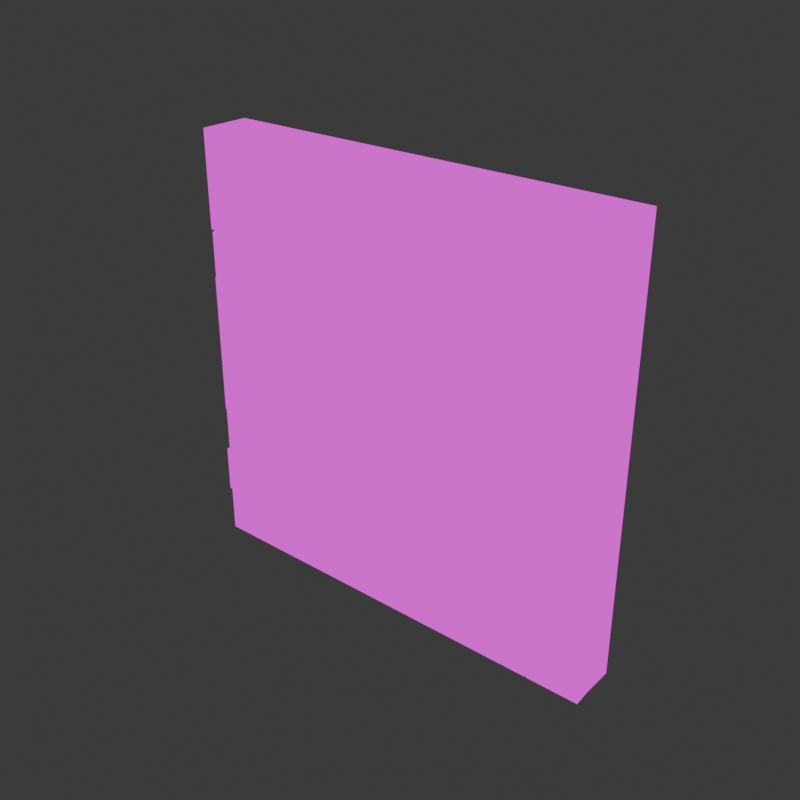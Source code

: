 # Source: Wall.blend  (saved by Blender 4.0.36; exported with 4.5.12 LTS)
import bpy
from mathutils import Matrix  # noqa: F401  (used for matrix-valued properties, if any)

bpy.ops.wm.read_factory_settings(use_empty=True)
scene = bpy.context.scene
scene.name = 'Scene'

# ---- collections
col_collection = bpy.data.collections.new('Collection'); scene.collection.children.link(col_collection)

# ---- images (referenced by path relative to the original .blend; pixels are not part of the script)
import os
ASSET_DIR = os.environ.get("B2B_ASSET_DIR", "")  # directory of the original .blend (textures are referenced by path, not embedded)
HERE = os.path.dirname(os.path.abspath(__file__))  # packed textures are extracted next to this script under _unpacked/

def load_image(name, relpath, width, height, colorspace="sRGB"):
    """Load a texture the original file referenced (path relative to the .blend, or extracted next to this script)."""
    p = next((c for c in (os.path.join(HERE, relpath), os.path.join(ASSET_DIR, relpath)) if relpath and os.path.exists(c)), "")
    if p:
        img = bpy.data.images.load(p, check_existing=True)
        img.name = name
    else:  # same state as the original file: an image datablock whose file is absent (Cycles renders it pink)
        img = bpy.data.images.new(name, width, height)
        img.source = "FILE"
        img.filepath = "//" + (relpath or name)
    img.colorspace_settings.name = colorspace
    return img
img_material_base_color_png = load_image('Material_Base_color.png', 'Material_Base_color.png', 1024, 1024, 'sRGB')

# ---- materials (node trees are filled in below, after node groups)
mat_material = bpy.data.materials.new('Material')
mat_material.alpha_threshold = 0.0
mat_material.use_transparent_shadow = False
mat_material.roughness = 0.5
mat_material.line_color = (0.0, 0.0, 0.0, 1.0)

# ---- material node trees
mat_material.use_nodes = True; mat_material.node_tree.nodes.clear()
_N = mat_material.node_tree.nodes; _L = mat_material.node_tree.links
n0 = _N.new('ShaderNodeOutputMaterial'); n0.name = 'Material Output'; n0.location = (300, 300)
n1 = _N.new('ShaderNodeEmission'); n1.name = 'Emission'; n1.location = (10, 300)
n2 = _N.new('ShaderNodeTexImage'); n2.name = 'Image Texture'; n2.location = (-280, 280)
n2.image = img_material_base_color_png
n2.interpolation = 'Closest'
_L.new(n1.outputs[0], n0.inputs[0])
_L.new(n2.outputs[0], n1.inputs[0])
n0.is_active_output = True

# ---- world
world_world = bpy.data.worlds.new('World'); scene.world = world_world
world_world.use_nodes = True; world_world.node_tree.nodes.clear()
_N = world_world.node_tree.nodes; _L = world_world.node_tree.links
n0 = _N.new('ShaderNodeOutputWorld'); n0.name = 'World Output'; n0.location = (300, 300)
n1 = _N.new('ShaderNodeBackground'); n1.name = 'Background'; n1.location = (10, 300)
n1.inputs[0].default_value = (0.05088, 0.05088, 0.05088, 1.0)
_L.new(n1.outputs[0], n0.inputs[0])
n0.is_active_output = True
world_world.color = (0.05088, 0.05088, 0.05088)
world_world.use_sun_shadow = False
world_world.sun_shadow_jitter_overblur = 0.0

# ---- meshes
me_cube = bpy.data.meshes.new('Cube')
me_cube.from_pydata([(5.971, 0.7553, 5.984), (5.971, 0.7553, -5.986), (5.971, -0.1774, 5.984), (5.971, -0.1774, -5.986), (-5.971, 0.7553, 5.984), (-5.971, 0.7553, -5.986), (-5.971, -0.1774, 5.984), (-5.971, -0.1774, -5.986), (4.478, 0.7553, -5.986), (2.986, 0.7553, -5.986), (1.493, 0.7553, -5.986), (-2.384e-07, 0.7553, -5.986), (-1.493, 0.7553, -5.986), (-2.986, 0.7553, -5.986), (-4.478, 0.7553, -5.986), (4.478, -0.1774, 5.984), (2.986, -0.1774, 5.984), (1.493, -0.1774, 5.984), (-2.384e-07, -0.1774, 5.984), (-1.493, -0.1774, 5.984), (-2.986, -0.1774, 5.984), (-4.478, -0.1774, 5.984), (-4.478, -0.1774, -5.986), (-2.986, -0.1774, -5.986), (-1.493, -0.1774, -5.986), (2.384e-07, -0.1774, -5.986), (1.493, -0.1774, -5.986), (2.986, -0.1774, -5.986), (4.478, -0.1774, -5.986), (-4.478, 0.7553, 5.984), (-2.986, 0.7553, 5.984), (-1.493, 0.7553, 5.984), (2.384e-07, 0.7553, 5.984), (1.493, 0.7553, 5.984), (2.986, 0.7553, 5.984), (4.478, 0.7553, 5.984), (5.971, 0.7553, 4.654), (5.971, 0.7553, 3.324), (5.971, 0.7553, 1.994), (5.971, 0.7553, 0.6637), (5.971, 0.7553, -0.6663), (5.971, 0.7553, -1.996), (5.971, 0.7553, -3.326), (5.971, 0.7553, -4.656), (-5.971, -0.1774, -4.656), (-5.971, -0.1774, -3.326), (-5.971, -0.1774, -1.996), (-5.971, -0.1774, -0.6663), (-5.971, -0.1774, 0.6637), (-5.971, -0.1774, 1.994), (-5.971, -0.1774, 3.324), (-5.971, -0.1774, 4.654), (5.971, -0.1774, 4.654), (5.971, -0.1774, 3.324), (5.971, -0.1774, 1.994), (5.971, -0.1774, 0.6637), (5.971, -0.1774, -0.6663), (5.971, -0.1774, -1.996), (5.971, -0.1774, -3.326), (5.971, -0.1774, -4.656), (-5.971, 0.7553, 4.654), (-5.971, 0.7553, 3.324), (-5.971, 0.7553, 1.994), (-5.971, 0.7553, 0.6637), (-5.971, 0.7553, -0.6663), (-5.971, 0.7553, -1.996), (-5.971, 0.7553, -3.326), (-5.971, 0.7553, -4.656), (-4.883, 0.7553, 4.983), (-4.478, 0.7553, 3.324), (-4.748, 0.7553, 2.11), (-4.382, 0.7553, 0.9151), (-4.401, 0.7553, -0.9951), (-4.633, 0.7553, -1.861), (-4.266, 0.7553, -3.172), (-4.671, 0.7553, -4.85), (-2.986, 0.7553, 4.654), (-2.6, 0.7553, 3.556), (-2.986, 0.7553, 1.994), (-2.986, 0.7553, 0.6637), (-3.005, 0.7553, -0.5116), (-2.986, 0.7553, -1.784), (-2.87, 0.7553, -3.056), (-2.986, 0.7553, -4.656), (-1.281, 0.7553, 4.847), (-1.493, 0.7553, 3.324), (-1.493, 0.7553, 1.994), (-1.666, 0.7553, 0.9151), (-1.396, 0.7553, -0.4923), (-1.763, 0.7553, -1.784), (-1.493, 0.7553, -3.326), (-1.666, 0.7553, -4.83), (0.3087, 0.7553, 4.886), (1.322e-07, 0.7553, 3.324), (-0.3859, 0.7553, 1.704), (2.701e-08, 0.7553, 0.6637), (-2.701e-08, 0.7553, -0.6663), (0.1737, 0.7553, -1.803), (-1.322e-07, 0.7553, -3.326), (-1.853e-07, 0.7553, -4.656), (1.493, 0.7553, 4.654), (1.686, 0.7553, 3.672), (1.493, 0.7553, 1.994), (1.493, 0.7553, 0.6637), (1.281, 0.7553, -0.8597), (1.647, 0.7553, -2.074), (1.493, 0.7553, -3.326), (1.281, 0.7553, -4.753), (3.121, 0.7553, 5.002), (2.986, 0.7553, 3.324), (2.986, 0.7553, 1.994), (2.87, 0.7553, 0.7991), (3.178, 0.7553, -0.7824), (2.986, 0.7553, -1.996), (2.657, 0.7553, -3.036), (2.986, 0.7553, -4.656), (4.498, 0.7553, 4.46), (4.478, 0.7553, 3.324), (4.247, 0.7553, 2.187), (4.691, 0.7553, 1.07), (4.478, 0.7553, -0.6663), (4.305, 0.7553, -2.093), (4.478, 0.7553, -3.326), (4.671, 0.7553, -4.792), (4.498, -0.1774, 4.46), (4.478, -0.1774, 3.324), (4.247, -0.1774, 2.187), (4.691, -0.1774, 1.07), (4.478, -0.1774, -0.6663), (4.305, -0.1774, -2.093), (4.478, -0.1774, -3.326), (4.671, -0.1774, -4.792), (3.121, -0.1774, 5.002), (2.986, -0.1774, 3.324), (2.986, -0.1774, 1.994), (2.87, -0.1774, 0.7991), (3.178, -0.1774, -0.7824), (2.986, -0.1774, -1.996), (2.657, -0.1774, -3.036), (2.986, -0.1774, -4.656), (1.493, -0.1774, 4.654), (1.686, -0.1774, 3.672), (1.493, -0.1774, 1.994), (1.493, -0.1774, 0.6637), (1.281, -0.1774, -0.8597), (1.647, -0.1774, -2.074), (1.493, -0.1774, -3.326), (1.281, -0.1774, -4.753), (0.3087, -0.1774, 4.886), (-1.322e-07, -0.1774, 3.324), (-0.3859, -0.1774, 1.704), (-2.701e-08, -0.1774, 0.6637), (2.701e-08, -0.1774, -0.6663), (0.1737, -0.1774, -1.803), (1.322e-07, -0.1774, -3.326), (1.853e-07, -0.1774, -4.656), (-1.281, -0.1774, 4.847), (-1.493, -0.1774, 3.324), (-1.493, -0.1774, 1.994), (-1.666, -0.1774, 0.9151), (-1.396, -0.1774, -0.4923), (-1.763, -0.1774, -1.784), (-1.493, -0.1774, -3.326), (-1.666, -0.1774, -4.83), (-2.986, -0.1774, 4.654), (-2.6, -0.1774, 3.556), (-2.986, -0.1774, 1.994), (-2.986, -0.1774, 0.6637), (-3.005, -0.1774, -0.5116), (-2.986, -0.1774, -1.784), (-2.87, -0.1774, -3.056), (-2.986, -0.1774, -4.656), (-4.883, -0.1774, 4.983), (-4.478, -0.1774, 3.324), (-4.748, -0.1774, 2.11), (-4.382, -0.1774, 0.9151), (-4.401, -0.1774, -0.9951), (-4.633, -0.1774, -1.861), (-4.266, -0.1774, -3.172), (-4.671, -0.1774, -4.85), (-4.883, -0.6513, 4.983), (-4.478, -0.6513, 5.984), (-5.971, -0.6513, 5.984), (-5.971, -0.6513, 4.654), (5.971, -0.6513, 4.654), (5.971, -0.6513, 5.984), (4.478, -0.6513, 5.984), (4.498, -0.6513, 4.46), (4.498, -0.6513, 4.46), (4.478, -0.6513, 5.984), (2.986, -0.6513, 5.984), (3.121, -0.6513, 5.002), (3.121, -0.6513, 5.002), (2.986, -0.6513, 5.984), (1.493, -0.6513, 5.984), (1.493, -0.6513, 4.654), (1.493, -0.6513, 4.654), (1.493, -0.6513, 5.984), (-2.375e-07, -0.6513, 5.984), (0.3087, -0.6513, 4.886), (0.3087, -0.6513, 4.886), (-2.384e-07, -0.6513, 5.984), (-1.493, -0.6513, 5.984), (-1.281, -0.6513, 4.847), (-1.281, -0.6513, 4.847), (-1.493, -0.6513, 5.984), (-2.986, -0.6513, 5.984), (-2.986, -0.6513, 4.654), (-2.986, -0.6513, 4.654), (-2.986, -0.6513, 5.984), (-4.478, -0.6513, 5.984), (-4.883, -0.6513, 4.983), (-2.986, -0.6513, -5.986), (-2.986, -0.6513, -4.656), (-4.671, -0.6513, -4.85), (-4.478, -0.6513, -5.986), (-1.493, -0.6513, -5.986), (-1.666, -0.6513, -4.83), (-2.986, -0.6513, -4.656), (-2.986, -0.6513, -5.986), (2.375e-07, -0.6513, -5.986), (1.844e-07, -0.6513, -4.656), (-1.666, -0.6513, -4.83), (-1.493, -0.6513, -5.986), (1.493, -0.6513, -5.986), (1.281, -0.6513, -4.753), (1.853e-07, -0.6513, -4.656), (2.384e-07, -0.6513, -5.986), (2.986, -0.6513, -5.986), (2.986, -0.6513, -4.656), (1.281, -0.6513, -4.753), (1.493, -0.6513, -5.986), (4.478, -0.6513, -5.986), (4.671, -0.6513, -4.792), (2.986, -0.6513, -4.656), (2.986, -0.6513, -5.986), (6.003, -0.6513, -5.986), (6.003, -0.6513, -4.656), (4.703, -0.6513, -4.792), (4.51, -0.6513, -5.986), (5.971, -0.6513, -4.656), (5.971, -0.6513, -3.326), (4.478, -0.6513, -3.326), (4.671, -0.6513, -4.792), (5.923, -0.6513, -3.294), (5.923, -0.6513, -1.964), (4.256, -0.6513, -2.06), (4.43, -0.6513, -3.294), (5.923, -0.6513, -1.931), (5.923, -0.6513, -0.6011), (4.43, -0.6513, -0.6011), (4.256, -0.6513, -2.028), (5.971, -0.6513, -0.6663), (5.971, -0.6513, 0.6637), (4.691, -0.6513, 1.07), (4.478, -0.6513, -0.6663), (6.019, -0.6513, 0.5985), (6.019, -0.6513, 1.929), (4.295, -0.6513, 2.122), (4.739, -0.6513, 1.005), (5.971, -0.6513, 1.994), (5.971, -0.6513, 3.324), (4.478, -0.6513, 3.324), (4.247, -0.6513, 2.187), (5.923, -0.6513, 3.324), (5.923, -0.6513, 4.654), (4.449, -0.6513, 4.46), (4.43, -0.6513, 3.324), (-4.478, -0.6513, -5.986), (-4.671, -0.6513, -4.85), (-5.971, -0.6513, -4.656), (-5.971, -0.6513, -5.986), (-4.752, -0.6513, -4.85), (-4.346, -0.6513, -3.172), (-6.051, -0.6513, -3.326), (-6.051, -0.6513, -4.656), (-4.234, -0.6513, -3.172), (-4.6, -0.6513, -1.861), (-5.939, -0.6513, -1.996), (-5.939, -0.6513, -3.326), (-4.633, -0.6513, -1.861), (-4.401, -0.6513, -0.9951), (-5.971, -0.6513, -0.6663), (-5.971, -0.6513, -1.996), (-4.401, -0.6513, -0.9625), (-4.382, -0.6513, 0.9477), (-5.971, -0.6513, 0.6963), (-5.971, -0.6513, -0.6337), (-4.382, -0.6513, 0.9151), (-4.748, -0.6513, 2.11), (-5.971, -0.6513, 1.994), (-5.971, -0.6513, 0.6637), (-4.716, -0.6513, 2.045), (-4.446, -0.6513, 3.259), (-5.939, -0.6513, 3.259), (-5.939, -0.6513, 1.929), (-4.478, -0.6513, 3.324), (-4.883, -0.6513, 4.983), (-5.971, -0.6513, 4.654), (-5.971, -0.6513, 3.324), (-2.977, -0.4834, -4.702), (-2.861, -0.4834, -3.101), (-4.257, -0.4834, -3.217), (-4.662, -0.4834, -4.896), (-2.87, -0.4395, -3.056), (-2.986, -0.4395, -1.784), (-4.633, -0.4395, -1.861), (-4.266, -0.4395, -3.172), (-2.986, -0.4395, -1.784), (-3.005, -0.4395, -0.5116), (-4.401, -0.4395, -0.9951), (-4.633, -0.4395, -1.861), (-3.005, -0.4395, -0.5116), (-2.986, -0.4395, 0.6637), (-4.382, -0.4395, 0.9151), (-4.401, -0.4395, -0.9951), (-2.948, -0.4705, 0.6004), (-2.948, -0.4705, 1.93), (-4.711, -0.4705, 2.046), (-4.345, -0.4705, 0.8518), (-2.986, -0.4395, 1.994), (-2.6, -0.4395, 3.556), (-4.478, -0.4395, 3.324), (-4.748, -0.4395, 2.11), (-2.6, -0.4395, 3.556), (-2.986, -0.4395, 4.654), (-4.883, -0.4395, 4.983), (-4.478, -0.4395, 3.324), (-1.666, -0.4395, -4.83), (-1.493, -0.4395, -3.326), (-2.87, -0.4395, -3.056), (-2.986, -0.4395, -4.656), (-1.536, -0.5137, 3.304), (-1.323, -0.5137, 4.828), (-3.028, -0.5137, 4.634), (-2.642, -0.5137, 3.536), (-0.013, -0.4549, -4.656), (-0.013, -0.4549, -3.326), (-1.506, -0.4549, -3.326), (-1.679, -0.4549, -4.83), (-1.322e-07, -0.4395, 3.324), (0.3087, -0.4395, 4.886), (-1.281, -0.4395, 4.847), (-1.493, -0.4395, 3.324), (1.281, -0.4395, -4.753), (1.493, -0.4395, -3.326), (1.322e-07, -0.4395, -3.326), (1.853e-07, -0.4395, -4.656), (1.653, -0.4788, 3.672), (1.46, -0.4788, 4.654), (0.2756, -0.4788, 4.886), (-0.03308, -0.4788, 3.324), (2.956, -0.5239, -4.698), (2.628, -0.5239, -3.078), (1.464, -0.5239, -3.368), (1.251, -0.5239, -4.795), (2.986, -0.4395, 3.324), (3.121, -0.4395, 5.002), (1.493, -0.4395, 4.654), (1.686, -0.4395, 3.672), (4.671, -0.4395, -4.792), (4.478, -0.4395, -3.326), (2.657, -0.4395, -3.036), (2.986, -0.4395, -4.656), (4.45, -0.5201, -3.366), (4.277, -0.5201, -2.133), (2.958, -0.5201, -2.036), (2.63, -0.5201, -3.076), (4.305, -0.4395, -2.093), (4.478, -0.4395, -0.6663), (3.178, -0.4395, -0.7824), (2.986, -0.4395, -1.996), (4.452, -0.5161, -0.7043), (4.664, -0.5161, 1.032), (2.843, -0.5161, 0.7611), (3.152, -0.5161, -0.8203), (4.691, -0.4395, 1.07), (4.247, -0.4395, 2.187), (2.986, -0.4395, 1.994), (2.87, -0.4395, 0.7991), (4.332, -0.4021, 2.133), (4.564, -0.4021, 3.269), (3.071, -0.4021, 3.269), (3.071, -0.4021, 1.939), (4.478, -0.4395, 3.324), (4.498, -0.4395, 4.46), (3.121, -0.4395, 5.002), (2.986, -0.4395, 3.324), (-1.493, -0.3421, -3.326), (-1.763, -0.3421, -1.784), (-2.986, -0.3421, -1.784), (-2.87, -0.3421, -3.056), (-1.763, -0.4711, -1.784), (-1.396, -0.4711, -0.4923), (-3.005, -0.4711, -0.5116), (-2.986, -0.4711, -1.784), (-1.396, -0.3421, -0.4923), (-1.666, -0.3421, 0.9151), (-2.986, -0.3421, 0.6637), (-3.005, -0.3421, -0.5116), (-1.666, -0.6134, 0.9151), (-1.493, -0.6134, 1.994), (-2.986, -0.6134, 1.994), (-2.986, -0.6134, 0.6637), (-1.493, -0.3421, 1.994), (-1.493, -0.3421, 3.324), (-2.6, -0.3421, 3.556), (-2.986, -0.3421, 1.994), (1.322e-07, -0.6712, -3.326), (0.1737, -0.6712, -1.803), (-1.763, -0.6712, -1.784), (-1.493, -0.6712, -3.326), (0.1737, -0.3421, -1.803), (2.701e-08, -0.3421, -0.6663), (-1.396, -0.3421, -0.4923), (-1.763, -0.3421, -1.784), (2.701e-08, -0.6782, -0.6663), (-2.608e-08, -0.6782, 0.6637), (-1.666, -0.6782, 0.9151), (-1.396, -0.6782, -0.4923), (-2.608e-08, -0.3421, 0.6637), (-0.3859, -0.3421, 1.704), (-1.493, -0.3421, 1.994), (-1.666, -0.3421, 0.9151), (-0.3859, -0.6275, 1.704), (-1.322e-07, -0.6275, 3.324), (-1.493, -0.6275, 3.324), (-1.493, -0.6275, 1.994), (1.493, -0.3421, -3.326), (1.647, -0.3421, -2.074), (0.1737, -0.3421, -1.803), (1.322e-07, -0.3421, -3.326), (1.647, -0.8719, -2.074), (1.281, -0.8719, -0.8597), (2.701e-08, -0.8719, -0.6663), (0.1737, -0.8719, -1.803), (1.281, -0.3421, -0.8597), (1.493, -0.3421, 0.6637), (-2.608e-08, -0.3421, 0.6637), (2.701e-08, -0.3421, -0.6663), (1.493, -0.3421, 0.6637), (1.493, -0.3421, 1.994), (-0.3859, -0.3421, 1.704), (-2.701e-08, -0.3421, 0.6637), (1.493, -0.6272, 1.994), (1.686, -0.6272, 3.672), (-1.332e-07, -0.6272, 3.324), (-0.3859, -0.6272, 1.704), (2.657, -0.3421, -3.036), (2.986, -0.3421, -1.996), (1.647, -0.3421, -2.074), (1.493, -0.3421, -3.326), (2.986, -0.5936, -1.996), (3.178, -0.5936, -0.7824), (1.281, -0.5936, -0.8597), (1.647, -0.5936, -2.074), (3.178, -0.5613, -0.7824), (2.87, -0.5613, 0.7991), (1.493, -0.5613, 0.6637), (1.281, -0.5613, -0.8597), (2.87, -0.4936, 0.7991), (2.986, -0.4936, 1.994), (1.493, -0.4936, 1.994), (1.493, -0.4936, 0.6637), (2.986, -0.3421, 1.994), (2.986, -0.3421, 3.324), (1.686, -0.3421, 3.672), (1.493, -0.3421, 1.994)], [], [(29, 4, 6, 21), (51, 6, 4, 60), (8, 1, 3, 28), (36, 0, 2, 52), (116, 35, 0, 36), (60, 4, 29, 68), (68, 29, 30, 76), (76, 30, 31, 84), (84, 31, 32, 92), (92, 32, 33, 100), (100, 33, 34, 108), (108, 34, 35, 116), (5, 14, 22, 7), (14, 13, 23, 22), (13, 12, 24, 23), (12, 11, 25, 24), (11, 10, 26, 25), (10, 9, 27, 26), (9, 8, 28, 27), (0, 35, 15, 2), (35, 34, 16, 15), (34, 33, 17, 16), (33, 32, 18, 17), (32, 31, 19, 18), (31, 30, 20, 19), (30, 29, 21, 20), (9, 115, 123, 8), (115, 114, 122, 123), (114, 113, 121, 122), (113, 112, 120, 121), (112, 111, 119, 120), (111, 110, 118, 119), (110, 109, 117, 118), (109, 108, 116, 117), (10, 107, 115, 9), (107, 106, 114, 115), (106, 105, 113, 114), (105, 104, 112, 113), (104, 103, 111, 112), (103, 102, 110, 111), (102, 101, 109, 110), (101, 100, 108, 109), (11, 99, 107, 10), (99, 98, 106, 107), (98, 97, 105, 106), (97, 96, 104, 105), (96, 95, 103, 104), (95, 94, 102, 103), (94, 93, 101, 102), (93, 92, 100, 101), (12, 91, 99, 11), (91, 90, 98, 99), (90, 89, 97, 98), (89, 88, 96, 97), (88, 87, 95, 96), (87, 86, 94, 95), (86, 85, 93, 94), (85, 84, 92, 93), (13, 83, 91, 12), (83, 82, 90, 91), (82, 81, 89, 90), (81, 80, 88, 89), (80, 79, 87, 88), (79, 78, 86, 87), (78, 77, 85, 86), (77, 76, 84, 85), (14, 75, 83, 13), (75, 74, 82, 83), (74, 73, 81, 82), (73, 72, 80, 81), (72, 71, 79, 80), (71, 70, 78, 79), (70, 69, 77, 78), (69, 68, 76, 77), (5, 67, 75, 14), (67, 66, 74, 75), (66, 65, 73, 74), (65, 64, 72, 73), (64, 63, 71, 72), (63, 62, 70, 71), (62, 61, 69, 70), (61, 60, 68, 69), (8, 123, 43, 1), (123, 122, 42, 43), (122, 121, 41, 42), (121, 120, 40, 41), (120, 119, 39, 40), (119, 118, 38, 39), (118, 117, 37, 38), (117, 116, 36, 37), (1, 43, 59, 3), (43, 42, 58, 59), (42, 41, 57, 58), (41, 40, 56, 57), (40, 39, 55, 56), (39, 38, 54, 55), (38, 37, 53, 54), (37, 36, 52, 53), (7, 44, 67, 5), (44, 45, 66, 67), (45, 46, 65, 66), (46, 47, 64, 65), (47, 48, 63, 64), (48, 49, 62, 63), (49, 50, 61, 62), (50, 51, 60, 61), (180, 181, 182, 183), (21, 181, 180, 172), (6, 182, 181, 21), (51, 183, 182, 6), (172, 180, 183, 51), (184, 185, 186, 187), (2, 185, 184, 52), (15, 186, 185, 2), (124, 187, 186, 15), (52, 184, 187, 124), (188, 189, 190, 191), (15, 189, 188, 124), (16, 190, 189, 15), (132, 191, 190, 16), (124, 188, 191, 132), (192, 193, 194, 195), (16, 193, 192, 132), (17, 194, 193, 16), (140, 195, 194, 17), (132, 192, 195, 140), (196, 197, 198, 199), (17, 197, 196, 140), (18, 198, 197, 17), (148, 199, 198, 18), (140, 196, 199, 148), (200, 201, 202, 203), (18, 201, 200, 148), (19, 202, 201, 18), (156, 203, 202, 19), (148, 200, 203, 156), (204, 205, 206, 207), (19, 205, 204, 156), (20, 206, 205, 19), (164, 207, 206, 20), (156, 204, 207, 164), (208, 209, 210, 211), (20, 209, 208, 164), (21, 210, 209, 20), (172, 211, 210, 21), (164, 208, 211, 172), (212, 213, 214, 215), (171, 213, 212, 23), (179, 214, 213, 171), (22, 215, 214, 179), (23, 212, 215, 22), (216, 217, 218, 219), (163, 217, 216, 24), (171, 218, 217, 163), (23, 219, 218, 171), (24, 216, 219, 23), (220, 221, 222, 223), (155, 221, 220, 25), (163, 222, 221, 155), (24, 223, 222, 163), (25, 220, 223, 24), (224, 225, 226, 227), (147, 225, 224, 26), (155, 226, 225, 147), (25, 227, 226, 155), (26, 224, 227, 25), (228, 229, 230, 231), (139, 229, 228, 27), (147, 230, 229, 139), (26, 231, 230, 147), (27, 228, 231, 26), (232, 233, 234, 235), (131, 233, 232, 28), (139, 234, 233, 131), (27, 235, 234, 139), (28, 232, 235, 27), (236, 237, 238, 239), (59, 237, 236, 3), (131, 238, 237, 59), (28, 239, 238, 131), (3, 236, 239, 28), (240, 241, 242, 243), (58, 241, 240, 59), (130, 242, 241, 58), (131, 243, 242, 130), (59, 240, 243, 131), (244, 245, 246, 247), (57, 245, 244, 58), (129, 246, 245, 57), (130, 247, 246, 129), (58, 244, 247, 130), (248, 249, 250, 251), (56, 249, 248, 57), (128, 250, 249, 56), (129, 251, 250, 128), (57, 248, 251, 129), (252, 253, 254, 255), (55, 253, 252, 56), (127, 254, 253, 55), (128, 255, 254, 127), (56, 252, 255, 128), (256, 257, 258, 259), (54, 257, 256, 55), (126, 258, 257, 54), (127, 259, 258, 126), (55, 256, 259, 127), (260, 261, 262, 263), (53, 261, 260, 54), (125, 262, 261, 53), (126, 263, 262, 125), (54, 260, 263, 126), (264, 265, 266, 267), (52, 265, 264, 53), (124, 266, 265, 52), (125, 267, 266, 124), (53, 264, 267, 125), (268, 269, 270, 271), (179, 269, 268, 22), (44, 270, 269, 179), (7, 271, 270, 44), (22, 268, 271, 7), (272, 273, 274, 275), (178, 273, 272, 179), (45, 274, 273, 178), (44, 275, 274, 45), (179, 272, 275, 44), (276, 277, 278, 279), (177, 277, 276, 178), (46, 278, 277, 177), (45, 279, 278, 46), (178, 276, 279, 45), (280, 281, 282, 283), (176, 281, 280, 177), (47, 282, 281, 176), (46, 283, 282, 47), (177, 280, 283, 46), (284, 285, 286, 287), (175, 285, 284, 176), (48, 286, 285, 175), (47, 287, 286, 48), (176, 284, 287, 47), (288, 289, 290, 291), (174, 289, 288, 175), (49, 290, 289, 174), (48, 291, 290, 49), (175, 288, 291, 48), (292, 293, 294, 295), (173, 293, 292, 174), (50, 294, 293, 173), (49, 295, 294, 50), (174, 292, 295, 49), (296, 297, 298, 299), (172, 297, 296, 173), (51, 298, 297, 172), (50, 299, 298, 51), (173, 296, 299, 50), (300, 301, 302, 303), (170, 301, 300, 171), (178, 302, 301, 170), (179, 303, 302, 178), (171, 300, 303, 179), (304, 305, 306, 307), (169, 305, 304, 170), (177, 306, 305, 169), (178, 307, 306, 177), (170, 304, 307, 178), (308, 309, 310, 311), (168, 309, 308, 169), (176, 310, 309, 168), (177, 311, 310, 176), (169, 308, 311, 177), (312, 313, 314, 315), (167, 313, 312, 168), (175, 314, 313, 167), (176, 315, 314, 175), (168, 312, 315, 176), (316, 317, 318, 319), (166, 317, 316, 167), (174, 318, 317, 166), (175, 319, 318, 174), (167, 316, 319, 175), (320, 321, 322, 323), (165, 321, 320, 166), (173, 322, 321, 165), (174, 323, 322, 173), (166, 320, 323, 174), (324, 325, 326, 327), (164, 325, 324, 165), (172, 326, 325, 164), (173, 327, 326, 172), (165, 324, 327, 173), (328, 329, 330, 331), (162, 329, 328, 163), (170, 330, 329, 162), (171, 331, 330, 170), (163, 328, 331, 171), (332, 333, 334, 335), (156, 333, 332, 157), (164, 334, 333, 156), (165, 335, 334, 164), (157, 332, 335, 165), (336, 337, 338, 339), (154, 337, 336, 155), (162, 338, 337, 154), (163, 339, 338, 162), (155, 336, 339, 163), (340, 341, 342, 343), (148, 341, 340, 149), (156, 342, 341, 148), (157, 343, 342, 156), (149, 340, 343, 157), (344, 345, 346, 347), (146, 345, 344, 147), (154, 346, 345, 146), (155, 347, 346, 154), (147, 344, 347, 155), (348, 349, 350, 351), (140, 349, 348, 141), (148, 350, 349, 140), (149, 351, 350, 148), (141, 348, 351, 149), (352, 353, 354, 355), (138, 353, 352, 139), (146, 354, 353, 138), (147, 355, 354, 146), (139, 352, 355, 147), (356, 357, 358, 359), (132, 357, 356, 133), (140, 358, 357, 132), (141, 359, 358, 140), (133, 356, 359, 141), (360, 361, 362, 363), (130, 361, 360, 131), (138, 362, 361, 130), (139, 363, 362, 138), (131, 360, 363, 139), (364, 365, 366, 367), (129, 365, 364, 130), (137, 366, 365, 129), (138, 367, 366, 137), (130, 364, 367, 138), (368, 369, 370, 371), (128, 369, 368, 129), (136, 370, 369, 128), (137, 371, 370, 136), (129, 368, 371, 137), (372, 373, 374, 375), (127, 373, 372, 128), (135, 374, 373, 127), (136, 375, 374, 135), (128, 372, 375, 136), (376, 377, 378, 379), (126, 377, 376, 127), (134, 378, 377, 126), (135, 379, 378, 134), (127, 376, 379, 135), (380, 381, 382, 383), (125, 381, 380, 126), (133, 382, 381, 125), (134, 383, 382, 133), (126, 380, 383, 134), (384, 385, 386, 387), (124, 385, 384, 125), (132, 386, 385, 124), (133, 387, 386, 132), (125, 384, 387, 133), (388, 389, 390, 391), (161, 389, 388, 162), (169, 390, 389, 161), (170, 391, 390, 169), (162, 388, 391, 170), (392, 393, 394, 395), (160, 393, 392, 161), (168, 394, 393, 160), (169, 395, 394, 168), (161, 392, 395, 169), (396, 397, 398, 399), (159, 397, 396, 160), (167, 398, 397, 159), (168, 399, 398, 167), (160, 396, 399, 168), (400, 401, 402, 403), (158, 401, 400, 159), (166, 402, 401, 158), (167, 403, 402, 166), (159, 400, 403, 167), (404, 405, 406, 407), (157, 405, 404, 158), (165, 406, 405, 157), (166, 407, 406, 165), (158, 404, 407, 166), (408, 409, 410, 411), (153, 409, 408, 154), (161, 410, 409, 153), (162, 411, 410, 161), (154, 408, 411, 162), (412, 413, 414, 415), (152, 413, 412, 153), (160, 414, 413, 152), (161, 415, 414, 160), (153, 412, 415, 161), (416, 417, 418, 419), (151, 417, 416, 152), (159, 418, 417, 151), (160, 419, 418, 159), (152, 416, 419, 160), (420, 421, 422, 423), (150, 421, 420, 151), (158, 422, 421, 150), (159, 423, 422, 158), (151, 420, 423, 159), (424, 425, 426, 427), (149, 425, 424, 150), (157, 426, 425, 149), (158, 427, 426, 157), (150, 424, 427, 158), (428, 429, 430, 431), (145, 429, 428, 146), (153, 430, 429, 145), (154, 431, 430, 153), (146, 428, 431, 154), (432, 433, 434, 435), (144, 433, 432, 145), (152, 434, 433, 144), (153, 435, 434, 152), (145, 432, 435, 153), (436, 437, 438, 439), (143, 437, 436, 144), (151, 438, 437, 143), (152, 439, 438, 151), (144, 436, 439, 152), (440, 441, 442, 443), (142, 441, 440, 143), (150, 442, 441, 142), (151, 443, 442, 150), (143, 440, 443, 151), (444, 445, 446, 447), (141, 445, 444, 142), (149, 446, 445, 141), (150, 447, 446, 149), (142, 444, 447, 150), (448, 449, 450, 451), (137, 449, 448, 138), (145, 450, 449, 137), (146, 451, 450, 145), (138, 448, 451, 146), (452, 453, 454, 455), (136, 453, 452, 137), (144, 454, 453, 136), (145, 455, 454, 144), (137, 452, 455, 145), (456, 457, 458, 459), (135, 457, 456, 136), (143, 458, 457, 135), (144, 459, 458, 143), (136, 456, 459, 144), (460, 461, 462, 463), (134, 461, 460, 135), (142, 462, 461, 134), (143, 463, 462, 142), (135, 460, 463, 143), (464, 465, 466, 467), (133, 465, 464, 134), (141, 466, 465, 133), (142, 467, 466, 141), (134, 464, 467, 142)])
_uv = me_cube.uv_layers.new(name='UVMap')
_uv.uv.foreach_set('vector', [0.4068, 0.2217, 0.3646, 0.2217, 0.3646, 0.1953, 0.4068, 0.1953, 0.4022, 0.09297, 0.3646, 0.09297, 0.3646, 0.06659, 0.4022, 0.06659, 0.6602, 0.008934, 0.7024, 0.008934, 0.7024, 0.03532, 0.6602, 0.03532, 0.4022, 0.164, 0.3646, 0.164, 0.3646, 0.1377, 0.4022, 0.1377, 0.305, 0.05203, 0.3045, 0.008934, 0.3467, 0.008934, 0.3467, 0.04655, 0.008934, 0.04655, 0.008934, 0.008934, 0.05116, 0.008934, 0.0397, 0.03725, 0.0397, 0.03725, 0.05116, 0.008934, 0.09338, 0.008934, 0.09338, 0.04655, 0.09338, 0.04655, 0.09338, 0.008934, 0.1356, 0.008934, 0.1416, 0.04108, 0.1416, 0.04108, 0.1356, 0.008934, 0.1778, 0.008934, 0.1866, 0.03999, 0.1866, 0.03999, 0.1778, 0.008934, 0.2201, 0.008934, 0.2201, 0.04655, 0.2201, 0.04655, 0.2201, 0.008934, 0.2623, 0.008934, 0.2661, 0.03671, 0.2661, 0.03671, 0.2623, 0.008934, 0.3045, 0.008934, 0.305, 0.05203, 0.3646, 0.008934, 0.4068, 0.008934, 0.4068, 0.03532, 0.3646, 0.03532, 0.4068, 0.008934, 0.449, 0.008934, 0.449, 0.03532, 0.4068, 0.03532, 0.449, 0.008934, 0.4913, 0.008934, 0.4913, 0.03532, 0.449, 0.03532, 0.4913, 0.008934, 0.5335, 0.008934, 0.5335, 0.03532, 0.4913, 0.03532, 0.5335, 0.008934, 0.5757, 0.008934, 0.5757, 0.03532, 0.5335, 0.03532, 0.5757, 0.008934, 0.6179, 0.008934, 0.6179, 0.03532, 0.5757, 0.03532, 0.6179, 0.008934, 0.6602, 0.008934, 0.6602, 0.03532, 0.6179, 0.03532, 0.7024, 0.2217, 0.6602, 0.2217, 0.6602, 0.1953, 0.7024, 0.1953, 0.6602, 0.2217, 0.6179, 0.2217, 0.6179, 0.1953, 0.6602, 0.1953, 0.6179, 0.2217, 0.5757, 0.2217, 0.5757, 0.1953, 0.6179, 0.1953, 0.5757, 0.2217, 0.5335, 0.2217, 0.5335, 0.1953, 0.5757, 0.1953, 0.5335, 0.2217, 0.4913, 0.2217, 0.4913, 0.1953, 0.5335, 0.1953, 0.4913, 0.2217, 0.449, 0.2217, 0.449, 0.1953, 0.4913, 0.1953, 0.449, 0.2217, 0.4068, 0.2217, 0.4068, 0.1953, 0.449, 0.1953, 0.2623, 0.3475, 0.2623, 0.3099, 0.31, 0.3137, 0.3045, 0.3475, 0.2623, 0.3099, 0.253, 0.2641, 0.3045, 0.2723, 0.31, 0.3137, 0.253, 0.2641, 0.2623, 0.2347, 0.2996, 0.2374, 0.3045, 0.2723, 0.2623, 0.2347, 0.2677, 0.2003, 0.3045, 0.197, 0.2996, 0.2374, 0.2677, 0.2003, 0.259, 0.1556, 0.3105, 0.1479, 0.3045, 0.197, 0.259, 0.1556, 0.2623, 0.1218, 0.298, 0.1163, 0.3105, 0.1479, 0.2623, 0.1218, 0.2623, 0.08418, 0.3045, 0.08418, 0.298, 0.1163, 0.2623, 0.08418, 0.2661, 0.03671, 0.305, 0.05203, 0.3045, 0.08418, 0.2201, 0.3475, 0.2141, 0.3126, 0.2623, 0.3099, 0.2623, 0.3475, 0.2141, 0.3126, 0.2201, 0.2723, 0.253, 0.2641, 0.2623, 0.3099, 0.2201, 0.2723, 0.2244, 0.2368, 0.2623, 0.2347, 0.253, 0.2641, 0.2244, 0.2368, 0.2141, 0.2025, 0.2677, 0.2003, 0.2623, 0.2347, 0.2141, 0.2025, 0.2201, 0.1594, 0.259, 0.1556, 0.2677, 0.2003, 0.2201, 0.1594, 0.2201, 0.1218, 0.2623, 0.1218, 0.259, 0.1556, 0.2201, 0.1218, 0.2255, 0.07433, 0.2623, 0.08418, 0.2623, 0.1218, 0.2255, 0.07433, 0.2201, 0.04655, 0.2661, 0.03671, 0.2623, 0.08418, 0.1778, 0.3475, 0.1778, 0.3099, 0.2141, 0.3126, 0.2201, 0.3475, 0.1778, 0.3099, 0.1778, 0.2723, 0.2201, 0.2723, 0.2141, 0.3126, 0.1778, 0.2723, 0.1827, 0.2292, 0.2244, 0.2368, 0.2201, 0.2723, 0.1827, 0.2292, 0.1778, 0.197, 0.2141, 0.2025, 0.2244, 0.2368, 0.1778, 0.197, 0.1778, 0.1594, 0.2201, 0.1594, 0.2141, 0.2025, 0.1778, 0.1594, 0.1669, 0.13, 0.2201, 0.1218, 0.2201, 0.1594, 0.1669, 0.13, 0.1778, 0.08418, 0.2255, 0.07433, 0.2201, 0.1218, 0.1778, 0.08418, 0.1866, 0.03999, 0.2201, 0.04655, 0.2255, 0.07433, 0.1356, 0.3475, 0.1307, 0.3148, 0.1778, 0.3099, 0.1778, 0.3475, 0.1307, 0.3148, 0.1356, 0.2723, 0.1778, 0.2723, 0.1778, 0.3099, 0.1356, 0.2723, 0.128, 0.2286, 0.1827, 0.2292, 0.1778, 0.2723, 0.128, 0.2286, 0.1383, 0.1921, 0.1778, 0.197, 0.1827, 0.2292, 0.1383, 0.1921, 0.1307, 0.1523, 0.1778, 0.1594, 0.1778, 0.197, 0.1307, 0.1523, 0.1356, 0.1218, 0.1669, 0.13, 0.1778, 0.1594, 0.1356, 0.1218, 0.1356, 0.08418, 0.1778, 0.08418, 0.1669, 0.13, 0.1356, 0.08418, 0.1416, 0.04108, 0.1866, 0.03999, 0.1778, 0.08418, 0.09338, 0.3475, 0.09338, 0.3099, 0.1307, 0.3148, 0.1356, 0.3475, 0.09338, 0.3099, 0.09666, 0.2646, 0.1356, 0.2723, 0.1307, 0.3148, 0.09666, 0.2646, 0.09338, 0.2286, 0.128, 0.2286, 0.1356, 0.2723, 0.09338, 0.2286, 0.09284, 0.1927, 0.1383, 0.1921, 0.128, 0.2286, 0.09284, 0.1927, 0.09338, 0.1594, 0.1307, 0.1523, 0.1383, 0.1921, 0.09338, 0.1594, 0.09338, 0.1218, 0.1356, 0.1218, 0.1307, 0.1523, 0.09338, 0.1218, 0.1043, 0.07761, 0.1356, 0.08418, 0.1356, 0.1218, 0.1043, 0.07761, 0.09338, 0.04655, 0.1416, 0.04108, 0.1356, 0.08418, 0.05116, 0.3475, 0.0457, 0.3154, 0.09338, 0.3099, 0.09338, 0.3475, 0.0457, 0.3154, 0.05716, 0.2679, 0.09666, 0.2646, 0.09338, 0.3099, 0.05716, 0.2679, 0.04679, 0.2308, 0.09338, 0.2286, 0.09666, 0.2646, 0.04679, 0.2308, 0.05334, 0.2063, 0.09284, 0.1927, 0.09338, 0.2286, 0.05334, 0.2063, 0.05389, 0.1523, 0.09338, 0.1594, 0.09284, 0.1927, 0.05389, 0.1523, 0.04352, 0.1185, 0.09338, 0.1218, 0.09338, 0.1594, 0.04352, 0.1185, 0.05116, 0.08418, 0.1043, 0.07761, 0.09338, 0.1218, 0.05116, 0.08418, 0.0397, 0.03725, 0.09338, 0.04655, 0.1043, 0.07761, 0.008934, 0.3475, 0.008934, 0.3099, 0.0457, 0.3154, 0.05116, 0.3475, 0.008934, 0.3099, 0.008934, 0.2723, 0.05716, 0.2679, 0.0457, 0.3154, 0.008934, 0.2723, 0.008934, 0.2347, 0.04679, 0.2308, 0.05716, 0.2679, 0.008934, 0.2347, 0.008934, 0.197, 0.05334, 0.2063, 0.04679, 0.2308, 0.008934, 0.197, 0.008934, 0.1594, 0.05389, 0.1523, 0.05334, 0.2063, 0.008934, 0.1594, 0.008934, 0.1218, 0.04352, 0.1185, 0.05389, 0.1523, 0.008934, 0.1218, 0.008934, 0.08418, 0.05116, 0.08418, 0.04352, 0.1185, 0.008934, 0.08418, 0.008934, 0.04655, 0.0397, 0.03725, 0.05116, 0.08418, 0.3045, 0.3475, 0.31, 0.3137, 0.3467, 0.3099, 0.3467, 0.3475, 0.31, 0.3137, 0.3045, 0.2723, 0.3467, 0.2723, 0.3467, 0.3099, 0.3045, 0.2723, 0.2996, 0.2374, 0.3467, 0.2347, 0.3467, 0.2723, 0.2996, 0.2374, 0.3045, 0.197, 0.3467, 0.197, 0.3467, 0.2347, 0.3045, 0.197, 0.3105, 0.1479, 0.3467, 0.1594, 0.3467, 0.197, 0.3105, 0.1479, 0.298, 0.1163, 0.3467, 0.1218, 0.3467, 0.1594, 0.298, 0.1163, 0.3045, 0.08418, 0.3467, 0.08418, 0.3467, 0.1218, 0.3045, 0.08418, 0.305, 0.05203, 0.3467, 0.04655, 0.3467, 0.08418, 0.7031, 0.164, 0.6655, 0.164, 0.6655, 0.1377, 0.7031, 0.1377, 0.6655, 0.164, 0.6279, 0.164, 0.6279, 0.1377, 0.6655, 0.1377, 0.6279, 0.164, 0.5902, 0.164, 0.5902, 0.1377, 0.6279, 0.1377, 0.5902, 0.164, 0.5526, 0.164, 0.5526, 0.1377, 0.5902, 0.1377, 0.5526, 0.164, 0.515, 0.164, 0.515, 0.1377, 0.5526, 0.1377, 0.515, 0.164, 0.4774, 0.164, 0.4774, 0.1377, 0.515, 0.1377, 0.4774, 0.164, 0.4398, 0.164, 0.4398, 0.1377, 0.4774, 0.1377, 0.4398, 0.164, 0.4022, 0.164, 0.4022, 0.1377, 0.4398, 0.1377, 0.7032, 0.09297, 0.6656, 0.09297, 0.6656, 0.06659, 0.7032, 0.06659, 0.6656, 0.09297, 0.6279, 0.09297, 0.6279, 0.06659, 0.6656, 0.06659, 0.6279, 0.09297, 0.5903, 0.09297, 0.5903, 0.06659, 0.6279, 0.06659, 0.5903, 0.09297, 0.5527, 0.09297, 0.5527, 0.06659, 0.5903, 0.06659, 0.5527, 0.09297, 0.5151, 0.09297, 0.5151, 0.06659, 0.5527, 0.06659, 0.5151, 0.09297, 0.4775, 0.09297, 0.4775, 0.06659, 0.5151, 0.06659, 0.4775, 0.09297, 0.4398, 0.09297, 0.4398, 0.06659, 0.4775, 0.06659, 0.4398, 0.09297, 0.4022, 0.09297, 0.4022, 0.06659, 0.4398, 0.06659, 0.8159, 0.07372, 0.8273, 0.102, 0.7851, 0.102, 0.7851, 0.06442, 0.9589, 0.6221, 0.9589, 0.6087, 0.9875, 0.6087, 0.9875, 0.6221, 0.3646, 0.1953, 0.3646, 0.1819, 0.4068, 0.1819, 0.4068, 0.1953, 0.4022, 0.09297, 0.4022, 0.1064, 0.3646, 0.1064, 0.3646, 0.09297, 0.9897, 0.3729, 0.9897, 0.3863, 0.9589, 0.3863, 0.959, 0.3729, 0.7593, 0.617, 0.7217, 0.6175, 0.7212, 0.5753, 0.7643, 0.5753, 0.3646, 0.1377, 0.3646, 0.1243, 0.4022, 0.1243, 0.4022, 0.1377, 0.6602, 0.1953, 0.6602, 0.1819, 0.7024, 0.1819, 0.7024, 0.1953, 0.8282, 0.3732, 0.8282, 0.3866, 0.7851, 0.3866, 0.7851, 0.3732, 0.3447, 0.8877, 0.3313, 0.8877, 0.3313, 0.846, 0.3447, 0.846, 0.7648, 0.3304, 0.7217, 0.3304, 0.7212, 0.2881, 0.749, 0.2916, 0.7851, 0.4178, 0.7851, 0.4044, 0.8282, 0.4044, 0.8282, 0.4178, 0.6179, 0.1953, 0.6179, 0.1819, 0.6602, 0.1819, 0.6602, 0.1953, 0.9867, 0.6713, 0.9867, 0.6847, 0.9589, 0.6847, 0.9589, 0.6713, 0.8225, 0.885, 0.809, 0.8851, 0.809, 0.8461, 0.8225, 0.846, 0.03671, 0.7643, 0.008934, 0.7605, 0.008934, 0.7183, 0.04655, 0.7183, 0.9589, 0.716, 0.9589, 0.7026, 0.9866, 0.7026, 0.9866, 0.716, 0.5757, 0.1953, 0.5757, 0.1819, 0.6179, 0.1819, 0.6179, 0.1953, 0.884, 0.5254, 0.884, 0.5388, 0.8464, 0.5388, 0.8464, 0.5254, 0.7672, 0.008934, 0.7672, 0.02234, 0.7212, 0.02234, 0.7212, 0.008934, 0.8273, 0.1199, 0.8273, 0.1575, 0.7851, 0.1575, 0.7938, 0.1265, 0.8464, 0.6952, 0.8464, 0.6818, 0.884, 0.6818, 0.884, 0.6952, 0.5335, 0.1953, 0.5335, 0.1819, 0.5757, 0.1819, 0.5757, 0.1953, 0.99, 0.2399, 0.99, 0.2533, 0.9589, 0.2533, 0.9589, 0.2399, 0.5523, 0.9396, 0.5389, 0.9396, 0.5389, 0.9061, 0.5523, 0.9061, 0.008934, 0.5159, 0.04019, 0.5239, 0.04122, 0.5661, 0.008934, 0.5609, 0.9589, 0.355, 0.9589, 0.3416, 0.9897, 0.3416, 0.9897, 0.355, 0.4913, 0.1953, 0.4913, 0.1819, 0.5335, 0.1819, 0.5335, 0.1953, 0.8936, 0.9383, 0.8802, 0.9383, 0.8802, 0.9061, 0.8936, 0.9061, 0.7661, 0.4586, 0.7661, 0.472, 0.7212, 0.472, 0.7212, 0.4586, 0.6522, 0.5641, 0.62, 0.5581, 0.62, 0.5159, 0.6576, 0.5159, 0.9589, 0.1162, 0.9589, 0.1028, 0.9909, 0.1028, 0.9909, 0.1162, 0.449, 0.1953, 0.449, 0.1819, 0.4913, 0.1819, 0.4913, 0.1953, 0.884, 0.5567, 0.884, 0.5701, 0.8464, 0.5701, 0.8464, 0.5567, 0.3104, 0.6999, 0.297, 0.6999, 0.297, 0.6517, 0.3104, 0.6517, 0.5644, 0.3035, 0.558, 0.3406, 0.5163, 0.3334, 0.5099, 0.3035, 0.8464, 0.7265, 0.8464, 0.7131, 0.884, 0.7131, 0.884, 0.7265, 0.4068, 0.1953, 0.4068, 0.1819, 0.449, 0.1819, 0.449, 0.1953, 0.9872, 0.64, 0.9872, 0.6534, 0.9589, 0.6534, 0.9589, 0.64, 0.02234, 0.4977, 0.008934, 0.4977, 0.008934, 0.444, 0.02234, 0.444, 0.3634, 0.5847, 0.4011, 0.5847, 0.3956, 0.6324, 0.3634, 0.6269, 0.8464, 0.6014, 0.8464, 0.588, 0.884, 0.588, 0.884, 0.6014, 0.4778, 0.6517, 0.4912, 0.6517, 0.4912, 0.6994, 0.4778, 0.6994, 0.9249, 0.9383, 0.9115, 0.9383, 0.9114, 0.9061, 0.9248, 0.9061, 0.449, 0.03532, 0.449, 0.04872, 0.4068, 0.04872, 0.4068, 0.03532, 0.5186, 0.7836, 0.5513, 0.7886, 0.5562, 0.8259, 0.5186, 0.8259, 0.7614, 0.9061, 0.7748, 0.9061, 0.7748, 0.9387, 0.7614, 0.9387, 0.8464, 0.8679, 0.8464, 0.8545, 0.8837, 0.8545, 0.8837, 0.8679, 0.884, 0.4942, 0.884, 0.5076, 0.8464, 0.5076, 0.8464, 0.4942, 0.4913, 0.03532, 0.4913, 0.04872, 0.449, 0.04872, 0.449, 0.03532, 0.4779, 0.5886, 0.5153, 0.5847, 0.5153, 0.6321, 0.4823, 0.6306, 0.8464, 0.6327, 0.8464, 0.6193, 0.884, 0.6193, 0.884, 0.6327, 0.1475, 0.7183, 0.1609, 0.7183, 0.1609, 0.7654, 0.1475, 0.7654, 0.7436, 0.9388, 0.7302, 0.9388, 0.7301, 0.9061, 0.7435, 0.9061, 0.5335, 0.03532, 0.5335, 0.04872, 0.4913, 0.04872, 0.4913, 0.03532, 0.5741, 0.7836, 0.6089, 0.7897, 0.6117, 0.8259, 0.5741, 0.8259, 0.1368, 0.9061, 0.1502, 0.9061, 0.1502, 0.9408, 0.1368, 0.9408, 0.9034, 0.6127, 0.9034, 0.5993, 0.9397, 0.5993, 0.9397, 0.6127, 0.884, 0.4316, 0.884, 0.445, 0.8464, 0.445, 0.8464, 0.4316, 0.5757, 0.03532, 0.5757, 0.04872, 0.5335, 0.04872, 0.5335, 0.03532, 0.5645, 0.5159, 0.6021, 0.5159, 0.5994, 0.5641, 0.5645, 0.5581, 0.8464, 0.6639, 0.8464, 0.6505, 0.884, 0.6505, 0.884, 0.6639, 0.3283, 0.6517, 0.3417, 0.6517, 0.3417, 0.6999, 0.3283, 0.6999, 0.1189, 0.941, 0.1055, 0.941, 0.1055, 0.9061, 0.1189, 0.9061, 0.6179, 0.03532, 0.6179, 0.04872, 0.5757, 0.04872, 0.5757, 0.03532, 0.2884, 0.6298, 0.2542, 0.6325, 0.2542, 0.5847, 0.2917, 0.5877, 0.4219, 0.9061, 0.4353, 0.9061, 0.4353, 0.94, 0.4219, 0.94, 0.4466, 0.6517, 0.46, 0.6517, 0.46, 0.6994, 0.4466, 0.6994, 0.884, 0.4629, 0.884, 0.4763, 0.8464, 0.4763, 0.8464, 0.4629, 0.6602, 0.03532, 0.6602, 0.04872, 0.6179, 0.04872, 0.6179, 0.03532, 0.6672, 0.8259, 0.6295, 0.8259, 0.6334, 0.7891, 0.6672, 0.7836, 0.6655, 0.1377, 0.6654, 0.1243, 0.703, 0.1243, 0.7031, 0.1377, 0.8464, 0.3817, 0.8473, 0.3683, 0.884, 0.3683, 0.8831, 0.3817, 0.4666, 0.9399, 0.4532, 0.9399, 0.4532, 0.9061, 0.4666, 0.9061, 0.7024, 0.03532, 0.7033, 0.04872, 0.6611, 0.04872, 0.6602, 0.03532, 0.262, 0.8259, 0.2244, 0.8259, 0.2244, 0.7836, 0.2658, 0.7891, 0.6279, 0.1377, 0.6279, 0.1243, 0.6655, 0.1243, 0.6655, 0.1377, 0.7851, 0.7732, 0.7851, 0.7597, 0.8273, 0.7597, 0.8273, 0.7732, 0.376, 0.8875, 0.3626, 0.8875, 0.3625, 0.846, 0.3759, 0.846, 0.9402, 0.3686, 0.9402, 0.382, 0.9034, 0.382, 0.9034, 0.3686, 0.2792, 0.6988, 0.2416, 0.6988, 0.2443, 0.6517, 0.2792, 0.6566, 0.5902, 0.1377, 0.5894, 0.1243, 0.627, 0.1243, 0.6279, 0.1377, 0.04018, 0.6531, 0.05357, 0.6517, 0.05357, 0.6988, 0.04018, 0.7002, 0.9393, 0.6784, 0.9383, 0.6918, 0.9034, 0.6918, 0.9044, 0.6784, 0.3557, 0.8272, 0.3423, 0.8259, 0.3423, 0.7836, 0.3557, 0.785, 0.1946, 0.6988, 0.1569, 0.6988, 0.1569, 0.6566, 0.1973, 0.6517, 0.5526, 0.1377, 0.5508, 0.1243, 0.5884, 0.1243, 0.5902, 0.1377, 0.3111, 0.785, 0.3245, 0.7836, 0.3245, 0.8259, 0.3111, 0.8272, 0.05294, 0.8882, 0.03953, 0.8863, 0.03954, 0.846, 0.05295, 0.8479, 0.02231, 0.7002, 0.008934, 0.6988, 0.008934, 0.6517, 0.02231, 0.6531, 0.05909, 0.5603, 0.06365, 0.5229, 0.101, 0.5159, 0.101, 0.5654, 0.515, 0.1377, 0.515, 0.1243, 0.5526, 0.1243, 0.5526, 0.1377, 0.9034, 0.5814, 0.9035, 0.568, 0.9397, 0.568, 0.9397, 0.5814, 0.1764, 0.6338, 0.163, 0.6338, 0.163, 0.5847, 0.1764, 0.5847, 0.8273, 0.6972, 0.8273, 0.7106, 0.7851, 0.7106, 0.7851, 0.6972, 0.5432, 0.4187, 0.5058, 0.4145, 0.5058, 0.3654, 0.5359, 0.3814, 0.4774, 0.1377, 0.4792, 0.1243, 0.5168, 0.1243, 0.515, 0.1377, 0.2412, 0.5159, 0.2547, 0.5173, 0.2547, 0.5661, 0.2412, 0.5647, 0.6149, 0.9377, 0.6015, 0.9396, 0.6015, 0.908, 0.6149, 0.9061, 0.8826, 0.337, 0.8841, 0.3505, 0.8478, 0.3505, 0.8464, 0.337, 0.7032, 0.3035, 0.699, 0.3409, 0.6571, 0.3362, 0.6541, 0.3035, 0.4398, 0.1377, 0.4398, 0.1243, 0.4774, 0.1243, 0.4774, 0.1377, 0.7851, 0.8044, 0.7851, 0.791, 0.8273, 0.791, 0.8273, 0.8044, 0.991, 0.04023, 0.991, 0.05364, 0.9589, 0.05362, 0.9589, 0.04021, 0.46, 0.6335, 0.4466, 0.6335, 0.4466, 0.5847, 0.46, 0.5847, 0.7227, 0.8259, 0.685, 0.8259, 0.6905, 0.7842, 0.7227, 0.7836, 0.4022, 0.1377, 0.4022, 0.1243, 0.4398, 0.1243, 0.4398, 0.1377, 0.7865, 0.4491, 0.7851, 0.4357, 0.8268, 0.4357, 0.8281, 0.4491, 0.9911, 0.008935, 0.9911, 0.02234, 0.9589, 0.02234, 0.9589, 0.008934, 0.387, 0.8272, 0.3736, 0.8259, 0.3736, 0.7836, 0.387, 0.785, 0.4631, 0.7836, 0.4952, 0.7891, 0.5007, 0.8259, 0.4631, 0.8259, 0.9589, 0.08491, 0.9589, 0.0715, 0.9909, 0.07152, 0.9909, 0.08492, 0.9034, 0.3508, 0.9034, 0.3374, 0.9402, 0.3374, 0.9402, 0.3508, 0.7032, 0.09297, 0.7032, 0.1064, 0.6656, 0.1064, 0.6656, 0.09297, 0.4068, 0.03532, 0.4068, 0.04872, 0.3646, 0.04872, 0.3646, 0.03532, 0.1807, 0.5645, 0.1763, 0.5159, 0.2234, 0.5273, 0.2178, 0.5645, 0.4153, 0.6517, 0.4287, 0.6517, 0.4287, 0.6995, 0.4153, 0.6994, 0.145, 0.5182, 0.1584, 0.5159, 0.1584, 0.5641, 0.145, 0.5664, 0.6656, 0.09297, 0.6656, 0.1064, 0.6279, 0.1064, 0.6279, 0.09297, 0.8854, 0.008934, 0.8832, 0.02234, 0.8464, 0.02234, 0.8486, 0.008934, 0.4189, 0.5159, 0.4567, 0.5229, 0.4564, 0.5609, 0.4189, 0.5643, 0.9034, 0.2942, 0.9034, 0.2808, 0.9402, 0.2808, 0.9402, 0.2942, 0.8464, 0.1066, 0.8473, 0.09315, 0.8851, 0.09315, 0.8842, 0.1066, 0.6279, 0.09297, 0.6279, 0.1064, 0.5903, 0.1064, 0.5903, 0.09297, 0.1451, 0.6329, 0.1317, 0.6338, 0.1317, 0.5856, 0.1451, 0.5847, 0.5632, 0.7623, 0.5379, 0.7636, 0.5379, 0.7183, 0.5747, 0.726, 0.9589, 0.799, 0.9589, 0.7856, 0.9836, 0.7856, 0.9836, 0.799, 0.7212, 0.7401, 0.7212, 0.7267, 0.7656, 0.7267, 0.7656, 0.7401, 0.5903, 0.09297, 0.5903, 0.1064, 0.5527, 0.1064, 0.5527, 0.09297, 0.8843, 0.2519, 0.8842, 0.2653, 0.8464, 0.2653, 0.8464, 0.2519, 0.2645, 0.4194, 0.2645, 0.3654, 0.3094, 0.373, 0.309, 0.4106, 0.3901, 0.3663, 0.4035, 0.3654, 0.4035, 0.4194, 0.3901, 0.4203, 0.7212, 0.4407, 0.7212, 0.4273, 0.7661, 0.4273, 0.7661, 0.4407, 0.5527, 0.09297, 0.5518, 0.1064, 0.5142, 0.1064, 0.5151, 0.09297, 0.7656, 0.6954, 0.7656, 0.7088, 0.7212, 0.7088, 0.7212, 0.6954, 0.2816, 0.7183, 0.3166, 0.7232, 0.3187, 0.7579, 0.2816, 0.7638, 0.5702, 0.9061, 0.5836, 0.9061, 0.5836, 0.9396, 0.5702, 0.9396, 0.168, 0.9061, 0.1815, 0.9061, 0.1815, 0.9407, 0.168, 0.9407, 0.5151, 0.09297, 0.5151, 0.1064, 0.4775, 0.1064, 0.4775, 0.09297, 0.7661, 0.396, 0.7661, 0.4094, 0.7212, 0.4094, 0.7212, 0.396, 0.7927, 0.2652, 0.7851, 0.2309, 0.8273, 0.2309, 0.8273, 0.2685, 0.9034, 0.5501, 0.9052, 0.5367, 0.9398, 0.5367, 0.9379, 0.5501, 0.7851, 0.3553, 0.786, 0.3419, 0.8282, 0.3419, 0.8273, 0.3553, 0.4775, 0.09297, 0.4793, 0.1064, 0.4417, 0.1064, 0.4398, 0.09297, 0.938, 0.859, 0.9389, 0.8725, 0.9043, 0.8725, 0.9034, 0.859, 0.36, 0.5642, 0.36, 0.5159, 0.3921, 0.5176, 0.401, 0.5542, 0.479, 0.7183, 0.4924, 0.7183, 0.4923, 0.7649, 0.4789, 0.7649, 0.959, 0.4175, 0.9589, 0.4041, 0.9897, 0.4041, 0.9897, 0.4175, 0.4398, 0.09297, 0.4398, 0.1064, 0.4022, 0.1064, 0.4022, 0.09297, 0.8273, 0.7285, 0.8273, 0.7419, 0.7851, 0.7419, 0.7851, 0.7285, 0.2018, 0.3724, 0.2466, 0.3654, 0.2466, 0.405, 0.2003, 0.4204, 0.5926, 0.7183, 0.6013, 0.7196, 0.6013, 0.7649, 0.5926, 0.7636, 0.6102, 0.846, 0.6188, 0.8463, 0.6188, 0.8857, 0.6102, 0.8855, 0.139, 0.6991, 0.1304, 0.7004, 0.1304, 0.653, 0.1391, 0.6517, 0.5178, 0.6994, 0.5091, 0.6996, 0.5091, 0.6519, 0.5178, 0.6517, 0.3596, 0.6517, 0.3957, 0.652, 0.3974, 0.6986, 0.3596, 0.6913, 0.9034, 0.8186, 0.9034, 0.8112, 0.9393, 0.8112, 0.9393, 0.8186, 0.6444, 0.7183, 0.6518, 0.7183, 0.6518, 0.7649, 0.6444, 0.7649, 0.9405, 0.3121, 0.9405, 0.3195, 0.9034, 0.3195, 0.9034, 0.3121, 0.6947, 0.8855, 0.6873, 0.8855, 0.6873, 0.846, 0.6947, 0.846, 0.3096, 0.5859, 0.3456, 0.5847, 0.3338, 0.6248, 0.3096, 0.6325, 0.9034, 0.7933, 0.9034, 0.7859, 0.9394, 0.7859, 0.9394, 0.7933, 0.7125, 0.846, 0.72, 0.846, 0.72, 0.8855, 0.7125, 0.8855, 0.9834, 0.8169, 0.9834, 0.8243, 0.9589, 0.8243, 0.9589, 0.8169, 0.6266, 0.7649, 0.6191, 0.7649, 0.6191, 0.7183, 0.6266, 0.7183, 0.6222, 0.3429, 0.589, 0.3431, 0.5822, 0.3035, 0.6363, 0.3035, 0.6823, 0.9061, 0.6897, 0.9061, 0.6897, 0.9393, 0.6823, 0.9393, 0.6367, 0.846, 0.6441, 0.846, 0.6441, 0.8855, 0.6367, 0.8855, 0.04762, 0.498, 0.0402, 0.498, 0.04021, 0.444, 0.04762, 0.444, 0.6694, 0.8855, 0.662, 0.8855, 0.662, 0.846, 0.6694, 0.846, 0.103, 0.4965, 0.06548, 0.494, 0.06548, 0.444, 0.09852, 0.4566, 0.7604, 0.846, 0.7687, 0.8478, 0.7687, 0.8854, 0.7604, 0.8836, 0.1189, 0.5159, 0.1272, 0.517, 0.1272, 0.5668, 0.1189, 0.5658, 0.04253, 0.9399, 0.03424, 0.9417, 0.03421, 0.9079, 0.0425, 0.9061, 0.4776, 0.8855, 0.4693, 0.8866, 0.4693, 0.8471, 0.4776, 0.846, 0.1824, 0.4154, 0.1376, 0.4234, 0.1476, 0.3708, 0.1824, 0.3654, 0.03768, 0.7836, 0.04509, 0.7836, 0.04512, 0.8281, 0.03771, 0.8281, 0.4696, 0.444, 0.477, 0.444, 0.477, 0.4971, 0.4696, 0.4971, 0.404, 0.9404, 0.3966, 0.9404, 0.3966, 0.9061, 0.404, 0.9061, 0.482, 0.5658, 0.4746, 0.5658, 0.4746, 0.5159, 0.482, 0.5159, 0.07174, 0.3654, 0.1039, 0.3724, 0.1197, 0.4246, 0.07174, 0.4189, 0.9589, 0.473, 0.9589, 0.4656, 0.9897, 0.4656, 0.9897, 0.473, 0.2357, 0.444, 0.2431, 0.444, 0.2431, 0.4977, 0.2357, 0.4977, 0.344, 0.7652, 0.3366, 0.7652, 0.3366, 0.7183, 0.344, 0.7183, 0.4517, 0.4971, 0.4443, 0.4971, 0.4443, 0.444, 0.4517, 0.444, 0.6221, 0.6977, 0.6221, 0.6548, 0.6617, 0.6517, 0.6597, 0.697, 0.7851, 0.5961, 0.7851, 0.5886, 0.8278, 0.5886, 0.8278, 0.596, 0.8464, 0.1839, 0.8464, 0.1765, 0.8854, 0.1765, 0.8854, 0.1839, 0.7664, 0.3708, 0.7664, 0.3782, 0.7212, 0.3782, 0.7212, 0.3708, 0.9407, 0.2077, 0.9408, 0.2151, 0.9034, 0.2151, 0.9034, 0.2077, 0.3, 0.5267, 0.3421, 0.5159, 0.3421, 0.5644, 0.31, 0.5571, 0.2837, 0.7836, 0.2932, 0.7842, 0.2932, 0.8275, 0.2837, 0.8269, 0.6755, 0.5171, 0.685, 0.5159, 0.685, 0.5641, 0.6755, 0.5653, 0.99, 0.1819, 0.9906, 0.1914, 0.9595, 0.1914, 0.9589, 0.1819, 0.8623, 0.9386, 0.8528, 0.9374, 0.8528, 0.9061, 0.8623, 0.9073, 0.5708, 0.6318, 0.5332, 0.6318, 0.5332, 0.5896, 0.5757, 0.5847, 0.9034, 0.01678, 0.9034, 0.008934, 0.941, 0.008934, 0.941, 0.01678, 0.7855, 0.6218, 0.7851, 0.6139, 0.8273, 0.6139, 0.8277, 0.6218, 0.8276, 0.6715, 0.8276, 0.6793, 0.7851, 0.6793, 0.7851, 0.6715, 0.07227, 0.7658, 0.06442, 0.7654, 0.06442, 0.7183, 0.07227, 0.7187, 0.5174, 0.4527, 0.5616, 0.444, 0.5605, 0.489, 0.5174, 0.495, 0.06299, 0.7836, 0.0704, 0.7836, 0.07042, 0.828, 0.06301, 0.828, 0.7212, 0.5574, 0.7212, 0.55, 0.7661, 0.55, 0.7661, 0.5574, 0.8282, 0.5408, 0.8282, 0.5482, 0.7851, 0.5482, 0.7851, 0.5408, 0.1727, 0.8882, 0.1653, 0.8882, 0.1653, 0.846, 0.1727, 0.846, 0.4452, 0.8199, 0.4049, 0.8259, 0.4049, 0.7836, 0.4425, 0.7836, 0.4955, 0.846, 0.5029, 0.846, 0.5029, 0.8865, 0.4955, 0.8865, 0.2159, 0.846, 0.2233, 0.846, 0.2233, 0.8882, 0.2159, 0.8882, 0.941, 0.06211, 0.941, 0.06952, 0.9034, 0.06952, 0.9034, 0.06211, 0.9397, 0.6531, 0.9397, 0.6605, 0.9034, 0.6605, 0.9034, 0.6531, 0.4162, 0.7445, 0.4269, 0.7183, 0.461, 0.7183, 0.4611, 0.7633, 0.9589, 0.7677, 0.9589, 0.7592, 0.9866, 0.7592, 0.9865, 0.7677, 0.3224, 0.907, 0.3309, 0.9061, 0.3309, 0.9396, 0.3224, 0.9405, 0.09681, 0.8278, 0.08829, 0.8278, 0.08831, 0.7836, 0.09684, 0.7837, 0.2237, 0.7003, 0.2152, 0.6993, 0.2152, 0.6517, 0.2237, 0.6526, 0.4999, 0.5159, 0.5466, 0.5159, 0.5451, 0.5498, 0.5068, 0.5637, 0.5103, 0.7183, 0.5201, 0.7195, 0.52, 0.7651, 0.5102, 0.7639, 0.5113, 0.907, 0.5211, 0.9061, 0.5211, 0.939, 0.5113, 0.9399, 0.4036, 0.8863, 0.3938, 0.8875, 0.3938, 0.8472, 0.4036, 0.846, 0.4287, 0.6338, 0.4189, 0.6329, 0.4189, 0.5847, 0.4287, 0.5855, 0.06875, 0.6323, 0.06875, 0.5847, 0.1139, 0.5982, 0.1062, 0.6255, 0.6795, 0.6517, 0.687, 0.6517, 0.687, 0.6992, 0.6796, 0.6992, 0.7212, 0.07824, 0.7212, 0.07083, 0.7672, 0.07083, 0.7672, 0.07824, 0.9867, 0.7339, 0.9867, 0.7413, 0.9589, 0.7413, 0.9589, 0.7339, 0.9402, 0.4636, 0.9402, 0.471, 0.9034, 0.471, 0.9034, 0.4636, 0.05387, 0.4261, 0.01299, 0.4174, 0.008934, 0.3654, 0.05387, 0.3783, 0.4441, 0.846, 0.4515, 0.846, 0.4515, 0.8873, 0.444, 0.8873, 0.6345, 0.444, 0.6419, 0.444, 0.6419, 0.4955, 0.6345, 0.4955, 0.767, 0.1837, 0.767, 0.1911, 0.7212, 0.1911, 0.7212, 0.1837, 0.6042, 0.6994, 0.5968, 0.6994, 0.5968, 0.6517, 0.6042, 0.6517, 0.2946, 0.4962, 0.261, 0.4858, 0.2641, 0.4485, 0.2946, 0.444, 0.9034, 0.7681, 0.9046, 0.7584, 0.9393, 0.7584, 0.9382, 0.7681, 0.8472, 0.234, 0.8464, 0.2243, 0.8837, 0.2243, 0.8845, 0.234, 0.9883, 0.4909, 0.9894, 0.5006, 0.96, 0.5006, 0.9589, 0.4909, 0.5892, 0.4963, 0.5795, 0.4955, 0.5795, 0.444, 0.5892, 0.4448, 0.1691, 0.8243, 0.1691, 0.7836, 0.2052, 0.7913, 0.2065, 0.8261, 0.5208, 0.846, 0.5282, 0.846, 0.5282, 0.8865, 0.5208, 0.8865, 0.9034, 0.4963, 0.9034, 0.4889, 0.9402, 0.4889, 0.9402, 0.4963, 0.3787, 0.9404, 0.3713, 0.9404, 0.3713, 0.9061, 0.3787, 0.9061, 0.9407, 0.233, 0.9407, 0.2404, 0.9034, 0.2404, 0.9034, 0.233, 0.6391, 0.3786, 0.6868, 0.3654, 0.6868, 0.4175, 0.6413, 0.4154, 0.2725, 0.5159, 0.2821, 0.517, 0.2821, 0.5662, 0.2725, 0.5652, 0.607, 0.4448, 0.6166, 0.444, 0.6166, 0.4955, 0.607, 0.4963, 0.7659, 0.09611, 0.767, 0.1057, 0.7222, 0.1057, 0.7212, 0.09613, 0.9409, 0.03465, 0.9402, 0.04424, 0.9034, 0.04424, 0.9042, 0.03465, 0.3431, 0.444, 0.3762, 0.4518, 0.376, 0.4879, 0.3431, 0.4961, 0.9589, 0.2786, 0.9589, 0.2712, 0.9902, 0.2712, 0.9902, 0.2786, 0.008934, 0.9061, 0.01634, 0.9061, 0.01634, 0.9418, 0.008934, 0.9418, 0.6402, 0.9399, 0.6328, 0.9399, 0.6328, 0.9061, 0.6402, 0.9061, 0.6672, 0.4955, 0.6598, 0.4955, 0.6598, 0.444, 0.6672, 0.444, 0.8208, 0.2918, 0.8273, 0.324, 0.7851, 0.324, 0.7851, 0.2864, 0.6581, 0.9061, 0.6645, 0.9076, 0.6645, 0.9399, 0.6581, 0.9384, 0.7212, 0.7644, 0.7236, 0.758, 0.7658, 0.758, 0.7634, 0.7644, 0.884, 0.06893, 0.8856, 0.07528, 0.8479, 0.07528, 0.8464, 0.06893, 0.8821, 0.3128, 0.8845, 0.3192, 0.8488, 0.3192, 0.8464, 0.3128, 0.1943, 0.6289, 0.1963, 0.5969, 0.2364, 0.5847, 0.2364, 0.6323, 0.9589, 0.1415, 0.9589, 0.1341, 0.9911, 0.1341, 0.9911, 0.1415, 0.8464, 0.1586, 0.8464, 0.1512, 0.8854, 0.1512, 0.8854, 0.1586, 0.1296, 0.7657, 0.1222, 0.7657, 0.1222, 0.7183, 0.1296, 0.7183, 0.198, 0.8882, 0.1906, 0.8882, 0.1906, 0.846, 0.198, 0.846, 0.6423, 0.632, 0.646, 0.5878, 0.6804, 0.5847, 0.6804, 0.6208, 0.7851, 0.4716, 0.7851, 0.467, 0.8285, 0.467, 0.8285, 0.4716, 0.3487, 0.9061, 0.3534, 0.9061, 0.3534, 0.9407, 0.3487, 0.9407, 0.9394, 0.8365, 0.9394, 0.8412, 0.9034, 0.8412, 0.9034, 0.8365, 0.8854, 0.2018, 0.8854, 0.2064, 0.8464, 0.2064, 0.8464, 0.2018, 0.3619, 0.7291, 0.3983, 0.7183, 0.3983, 0.7638, 0.3623, 0.7637, 0.9034, 0.4458, 0.9034, 0.4374, 0.9402, 0.4374, 0.9402, 0.4457, 0.7212, 0.2703, 0.7212, 0.262, 0.7667, 0.262, 0.7667, 0.2703, 0.9394, 0.7322, 0.9394, 0.7405, 0.9034, 0.7405, 0.9034, 0.7322, 0.2748, 0.9407, 0.2665, 0.9407, 0.2665, 0.9061, 0.2748, 0.9061, 0.2013, 0.7183, 0.2412, 0.7254, 0.2345, 0.7628, 0.2013, 0.7638, 0.7378, 0.846, 0.7425, 0.846, 0.7425, 0.8856, 0.7378, 0.8856, 0.9034, 0.2629, 0.9034, 0.2582, 0.9407, 0.2582, 0.9407, 0.2629, 0.7123, 0.9393, 0.7076, 0.9393, 0.7076, 0.9061, 0.7123, 0.9061, 0.7667, 0.3482, 0.7667, 0.3529, 0.7212, 0.3529, 0.7212, 0.3482, 0.8224, 0.01605, 0.8273, 0.04655, 0.7851, 0.04655, 0.7851, 0.008934, 0.9589, 0.4477, 0.9589, 0.4354, 0.9895, 0.4354, 0.9895, 0.4477, 0.07082, 0.846, 0.08315, 0.846, 0.08315, 0.8882, 0.07082, 0.8882, 0.884, 0.7749, 0.884, 0.7873, 0.8464, 0.7873, 0.8464, 0.7749, 0.9408, 0.08739, 0.9407, 0.09972, 0.9034, 0.09972, 0.9035, 0.08739, 0.7654, 0.1658, 0.7277, 0.1658, 0.7212, 0.1345, 0.7654, 0.1236, 0.9034, 0.1673, 0.9034, 0.1626, 0.941, 0.1626, 0.941, 0.1673, 0.9589, 0.3237, 0.9589, 0.319, 0.9902, 0.319, 0.9902, 0.3237, 0.1194, 0.8278, 0.1147, 0.8278, 0.1147, 0.7836, 0.1194, 0.7836, 0.8273, 0.8223, 0.8273, 0.8269, 0.7851, 0.8269, 0.7851, 0.8223, 0.4149, 0.3039, 0.4194, 0.3471, 0.3646, 0.3471, 0.3727, 0.3035, 0.7405, 0.7836, 0.7545, 0.7836, 0.7545, 0.8269, 0.7405, 0.8269, 0.4214, 0.3654, 0.4354, 0.3654, 0.4354, 0.4202, 0.4214, 0.4202, 0.1513, 0.8273, 0.1373, 0.8273, 0.1373, 0.7836, 0.1512, 0.7836, 0.8273, 0.6396, 0.8273, 0.6536, 0.7851, 0.6536, 0.7851, 0.6396, 0.492, 0.3035, 0.4868, 0.3356, 0.4472, 0.3401, 0.4372, 0.3035, 0.9589, 0.164, 0.9589, 0.1594, 0.9909, 0.1594, 0.9909, 0.164, 0.7865, 0.846, 0.7912, 0.846, 0.7912, 0.8855, 0.7865, 0.8855, 0.9399, 0.6306, 0.9399, 0.6352, 0.9034, 0.6352, 0.9034, 0.6305, 0.6212, 0.4202, 0.6166, 0.4202, 0.6166, 0.3654, 0.6212, 0.3654, 0.1891, 0.4963, 0.1518, 0.4917, 0.1505, 0.444, 0.1891, 0.4565, 0.8464, 0.4138, 0.8464, 0.3996, 0.884, 0.3996, 0.884, 0.4138, 0.09014, 0.7183, 0.1043, 0.7183, 0.1043, 0.7655, 0.09014, 0.7654, 0.5603, 0.8858, 0.5461, 0.8858, 0.5461, 0.846, 0.5603, 0.846, 0.5923, 0.8855, 0.5781, 0.8855, 0.5781, 0.846, 0.5923, 0.846, 0.624, 0.6324, 0.5967, 0.6169, 0.5936, 0.5847, 0.6245, 0.5847, 0.9589, 0.5908, 0.9589, 0.5862, 0.988, 0.5862, 0.988, 0.5908, 0.9589, 0.3012, 0.9589, 0.2965, 0.9903, 0.2965, 0.9902, 0.3012, 0.9894, 0.5185, 0.9894, 0.5232, 0.9589, 0.5232, 0.9589, 0.5185, 0.2637, 0.7654, 0.259, 0.7654, 0.259, 0.7183, 0.2637, 0.7183, 0.07144, 0.6988, 0.07144, 0.6517, 0.1125, 0.6615, 0.1038, 0.6981, 0.6697, 0.7183, 0.6824, 0.7183, 0.6825, 0.7644, 0.6697, 0.7644, 0.008934, 0.846, 0.02166, 0.846, 0.02166, 0.8882, 0.008934, 0.8882, 0.884, 0.7443, 0.884, 0.7571, 0.8464, 0.7571, 0.8464, 0.7443, 0.9902, 0.2093, 0.9903, 0.222, 0.959, 0.222, 0.9589, 0.2093, 0.7598, 0.5318, 0.7241, 0.5321, 0.7212, 0.4898, 0.7645, 0.4898, 0.0604, 0.9061, 0.06505, 0.9061, 0.06507, 0.9416, 0.06041, 0.9416, 0.4215, 0.846, 0.4262, 0.846, 0.4262, 0.8877, 0.4215, 0.8877, 0.8282, 0.5661, 0.8282, 0.5708, 0.7851, 0.5708, 0.7851, 0.5661, 0.2909, 0.8882, 0.2862, 0.8882, 0.2862, 0.846, 0.2909, 0.846, 0.4265, 0.496, 0.3941, 0.4806, 0.3941, 0.444, 0.4251, 0.4537, 0.229, 0.9061, 0.2486, 0.9061, 0.2486, 0.9402, 0.229, 0.9402, 0.9034, 0.4196, 0.9035, 0.3999, 0.9397, 0.3999, 0.9397, 0.4196, 0.8349, 0.9383, 0.8153, 0.9383, 0.8152, 0.9061, 0.8349, 0.9061, 0.1207, 0.8877, 0.101, 0.8878, 0.101, 0.8461, 0.1207, 0.846, 0.7643, 0.6716, 0.7212, 0.6776, 0.7212, 0.6354, 0.7588, 0.6354, 0.7851, 0.5229, 0.7851, 0.5183, 0.8283, 0.5183, 0.8283, 0.5229, 0.3087, 0.846, 0.3134, 0.846, 0.3134, 0.8882, 0.3087, 0.8882, 0.941, 0.1176, 0.941, 0.1222, 0.9034, 0.1222, 0.9034, 0.1176, 0.9397, 0.7097, 0.9397, 0.7143, 0.9034, 0.7143, 0.9034, 0.7097, 0.5611, 0.3654, 0.5987, 0.3654, 0.5905, 0.4185, 0.5611, 0.4076, 0.9034, 0.1448, 0.9034, 0.1401, 0.941, 0.1401, 0.941, 0.1448, 0.4949, 0.444, 0.4995, 0.444, 0.4995, 0.4971, 0.4949, 0.4971, 0.9884, 0.5636, 0.9884, 0.5683, 0.9589, 0.5683, 0.9589, 0.5636, 0.2683, 0.8882, 0.2637, 0.8882, 0.2637, 0.846, 0.2683, 0.846, 0.3772, 0.2856, 0.3646, 0.2396, 0.4132, 0.242, 0.431, 0.2856, 0.5662, 0.6517, 0.579, 0.6517, 0.579, 0.6993, 0.5662, 0.6993, 0.5356, 0.6517, 0.5484, 0.6517, 0.5484, 0.6993, 0.5356, 0.6994, 0.767, 0.04024, 0.767, 0.05296, 0.7212, 0.05293, 0.7212, 0.0402, 0.3252, 0.4972, 0.3125, 0.4971, 0.3125, 0.444, 0.3252, 0.444, 0.7321, 0.2378, 0.7212, 0.209, 0.7591, 0.209, 0.7655, 0.2441, 0.9589, 0.5457, 0.9589, 0.5411, 0.9886, 0.541, 0.9886, 0.5457, 0.8464, 0.8098, 0.8464, 0.8051, 0.8842, 0.8051, 0.8842, 0.8098, 0.08759, 0.9415, 0.08293, 0.9415, 0.08295, 0.9061, 0.0876, 0.9061, 0.7974, 0.939, 0.7927, 0.939, 0.7927, 0.9061, 0.7974, 0.9061, 0.4539, 0.3722, 0.488, 0.3654, 0.488, 0.4191, 0.4532, 0.4102, 0.1993, 0.9061, 0.2111, 0.9061, 0.2111, 0.9406, 0.1993, 0.9406, 0.1209, 0.444, 0.1327, 0.444, 0.1327, 0.4977, 0.1209, 0.4977, 0.3045, 0.9405, 0.2927, 0.9405, 0.2927, 0.9061, 0.3045, 0.9061, 0.8843, 0.2832, 0.8842, 0.2949, 0.8464, 0.2949, 0.8464, 0.2832, 0.3272, 0.3654, 0.3723, 0.3723, 0.37, 0.4114, 0.3272, 0.4191, 0.008956, 0.7836, 0.01981, 0.7836, 0.01979, 0.8281, 0.008934, 0.8281, 0.8464, 0.05106, 0.8464, 0.04021, 0.8853, 0.04021, 0.8853, 0.05106, 0.8282, 0.4895, 0.8282, 0.5004, 0.7851, 0.5004, 0.7851, 0.4895, 0.2178, 0.4977, 0.207, 0.4977, 0.207, 0.444, 0.2178, 0.444, 0.824, 0.1792, 0.8273, 0.213, 0.7851, 0.213, 0.7851, 0.1754, 0.4844, 0.9061, 0.4934, 0.9061, 0.4934, 0.94, 0.4845, 0.94, 0.1385, 0.846, 0.1475, 0.846, 0.1475, 0.8882, 0.1385, 0.8882, 0.884, 0.8277, 0.884, 0.8366, 0.8464, 0.8366, 0.8464, 0.8277, 0.8853, 0.1244, 0.8853, 0.1334, 0.8464, 0.1334, 0.8464, 0.1244, 0.008934, 0.6277, 0.01323, 0.5903, 0.05088, 0.5847, 0.05088, 0.6325, 0.9034, 0.1898, 0.9034, 0.1852, 0.941, 0.1852, 0.941, 0.1898, 0.9034, 0.5188, 0.9034, 0.5142, 0.9402, 0.5142, 0.9402, 0.5188, 0.1834, 0.7657, 0.1787, 0.7657, 0.1787, 0.7183, 0.1834, 0.7183, 0.2458, 0.8882, 0.2412, 0.8882, 0.2412, 0.846, 0.2458, 0.846])
me_cube.materials.append(mat_material)
me_cube.use_mirror_vertex_groups = False
me_cube.update()

# ---- objects
ob_cube = bpy.data.objects.new('Cube', me_cube)

# ---- transforms, parenting, visibility, modifiers, constraints
ob_cube.location = (0.0, 0.0, 0.0)
ob_cube.lock_rotations_4d = False
ob_cube.empty_display_type = 'ARROWS'
ob_cube.lineart.crease_threshold = 0.0

# ---- collection membership
col_collection.objects.link(ob_cube)

# ---- scene / render settings (as saved in the file)
scene.frame_start = 1; scene.frame_end = 250; scene.frame_set(1)
scene.render.engine = 'BLENDER_EEVEE_NEXT'
scene.render.resolution_x = 1080
scene.cycles.sampling_pattern = 'TABULATED_SOBOL'
bpy.context.view_layer.update()

# ---- added for rendering (the .blend has no active camera): camera
cam_auto = bpy.data.cameras.new('AutoCamera')
cam_auto.lens = 50.0
cam_auto.sensor_width = 36.0
cam_auto.clip_end = 1000.0
ob_auto_camera = bpy.data.objects.new('AutoCamera', cam_auto)
scene.collection.objects.link(ob_auto_camera)
ob_auto_camera.location = (15.7842, -19.0186, 12.6389)
ob_auto_camera.rotation_euler = (1.09748, -7.21219e-08, 0.694738)
scene.camera = ob_auto_camera
bpy.context.view_layer.update()
